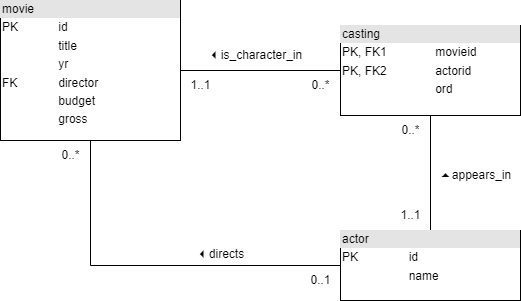

The diagram above was exported from draw.io. Its source (the exported page's mxGraphModel, read from the mxfile embedded in the PNG):
<mxGraphModel dx="792" dy="497" grid="1" gridSize="10" guides="1" tooltips="1" connect="1" arrows="1" fold="1" page="1" pageScale="1" pageWidth="827" pageHeight="1169" math="0" shadow="0">
  <root>
    <mxCell id="0" />
    <mxCell id="1" parent="0" />
    <mxCell id="jFRd2kF9DOJj1M47tAtw-4" style="edgeStyle=orthogonalEdgeStyle;rounded=0;orthogonalLoop=1;jettySize=auto;html=1;entryX=0;entryY=0.5;entryDx=0;entryDy=0;endArrow=none;endFill=0;" parent="1" source="jFRd2kF9DOJj1M47tAtw-1" target="jFRd2kF9DOJj1M47tAtw-2" edge="1">
      <mxGeometry relative="1" as="geometry" />
    </mxCell>
    <mxCell id="jFRd2kF9DOJj1M47tAtw-10" style="edgeStyle=orthogonalEdgeStyle;rounded=0;orthogonalLoop=1;jettySize=auto;html=1;entryX=0;entryY=0.5;entryDx=0;entryDy=0;exitX=0.5;exitY=1;exitDx=0;exitDy=0;endArrow=none;endFill=0;" parent="1" source="jFRd2kF9DOJj1M47tAtw-1" target="jFRd2kF9DOJj1M47tAtw-3" edge="1">
      <mxGeometry relative="1" as="geometry" />
    </mxCell>
    <mxCell id="jFRd2kF9DOJj1M47tAtw-1" value="&lt;div style=&quot;box-sizing:border-box;width:100%;background:#e4e4e4;padding:2px;&quot;&gt;movie&lt;/div&gt;&lt;table style=&quot;width:100%;font-size:1em;&quot; cellpadding=&quot;2&quot; cellspacing=&quot;0&quot;&gt;&lt;tbody&gt;&lt;tr&gt;&lt;td&gt;PK&lt;/td&gt;&lt;td&gt;id&lt;/td&gt;&lt;/tr&gt;&lt;tr&gt;&lt;td&gt;&lt;br&gt;&lt;/td&gt;&lt;td&gt;title&lt;/td&gt;&lt;/tr&gt;&lt;tr&gt;&lt;td&gt;&lt;/td&gt;&lt;td&gt;yr&lt;/td&gt;&lt;/tr&gt;&lt;tr&gt;&lt;td&gt;FK&lt;/td&gt;&lt;td&gt;director&lt;/td&gt;&lt;/tr&gt;&lt;tr&gt;&lt;td&gt;&lt;br&gt;&lt;/td&gt;&lt;td&gt;budget&lt;/td&gt;&lt;/tr&gt;&lt;tr&gt;&lt;td&gt;&lt;br&gt;&lt;/td&gt;&lt;td&gt;gross&lt;/td&gt;&lt;/tr&gt;&lt;/tbody&gt;&lt;/table&gt;" style="verticalAlign=top;align=left;overflow=fill;html=1;whiteSpace=wrap;" parent="1" vertex="1">
      <mxGeometry x="110" y="120" width="180" height="140" as="geometry" />
    </mxCell>
    <mxCell id="jFRd2kF9DOJj1M47tAtw-5" style="edgeStyle=orthogonalEdgeStyle;rounded=0;orthogonalLoop=1;jettySize=auto;html=1;entryX=0.5;entryY=0;entryDx=0;entryDy=0;endArrow=none;endFill=0;" parent="1" source="jFRd2kF9DOJj1M47tAtw-2" target="jFRd2kF9DOJj1M47tAtw-3" edge="1">
      <mxGeometry relative="1" as="geometry" />
    </mxCell>
    <mxCell id="jFRd2kF9DOJj1M47tAtw-2" value="&lt;div style=&quot;box-sizing:border-box;width:100%;background:#e4e4e4;padding:2px;&quot;&gt;casting&lt;/div&gt;&lt;table style=&quot;width:100%;font-size:1em;&quot; cellpadding=&quot;2&quot; cellspacing=&quot;0&quot;&gt;&lt;tbody&gt;&lt;tr&gt;&lt;td&gt;PK, FK1&lt;/td&gt;&lt;td&gt;movieid&lt;/td&gt;&lt;/tr&gt;&lt;tr&gt;&lt;td&gt;PK, FK2&lt;/td&gt;&lt;td&gt;actorid&lt;/td&gt;&lt;/tr&gt;&lt;tr&gt;&lt;td&gt;&lt;/td&gt;&lt;td&gt;ord&lt;/td&gt;&lt;/tr&gt;&lt;/tbody&gt;&lt;/table&gt;" style="verticalAlign=top;align=left;overflow=fill;html=1;whiteSpace=wrap;" parent="1" vertex="1">
      <mxGeometry x="450" y="145" width="180" height="90" as="geometry" />
    </mxCell>
    <mxCell id="jFRd2kF9DOJj1M47tAtw-3" value="&lt;div style=&quot;box-sizing:border-box;width:100%;background:#e4e4e4;padding:2px;&quot;&gt;actor&lt;/div&gt;&lt;table style=&quot;width:100%;font-size:1em;&quot; cellpadding=&quot;2&quot; cellspacing=&quot;0&quot;&gt;&lt;tbody&gt;&lt;tr&gt;&lt;td&gt;PK&lt;/td&gt;&lt;td&gt;id&lt;/td&gt;&lt;/tr&gt;&lt;tr&gt;&lt;td&gt;&lt;br&gt;&lt;/td&gt;&lt;td&gt;name&lt;/td&gt;&lt;/tr&gt;&lt;/tbody&gt;&lt;/table&gt;" style="verticalAlign=top;align=left;overflow=fill;html=1;whiteSpace=wrap;" parent="1" vertex="1">
      <mxGeometry x="450" y="350" width="180" height="70" as="geometry" />
    </mxCell>
    <mxCell id="jFRd2kF9DOJj1M47tAtw-6" value="1..1" style="text;html=1;align=center;verticalAlign=middle;resizable=0;points=[];autosize=1;strokeColor=none;fillColor=none;" parent="1" vertex="1">
      <mxGeometry x="290" y="190" width="40" height="30" as="geometry" />
    </mxCell>
    <mxCell id="jFRd2kF9DOJj1M47tAtw-7" value="1..1" style="text;html=1;align=center;verticalAlign=middle;resizable=0;points=[];autosize=1;strokeColor=none;fillColor=none;" parent="1" vertex="1">
      <mxGeometry x="500" y="320" width="40" height="30" as="geometry" />
    </mxCell>
    <mxCell id="jFRd2kF9DOJj1M47tAtw-8" value="0..*" style="text;html=1;align=center;verticalAlign=middle;resizable=0;points=[];autosize=1;strokeColor=none;fillColor=none;" parent="1" vertex="1">
      <mxGeometry x="410" y="190" width="40" height="30" as="geometry" />
    </mxCell>
    <mxCell id="jFRd2kF9DOJj1M47tAtw-9" value="0..*" style="text;html=1;align=center;verticalAlign=middle;resizable=0;points=[];autosize=1;strokeColor=none;fillColor=none;" parent="1" vertex="1">
      <mxGeometry x="500" y="235" width="40" height="30" as="geometry" />
    </mxCell>
    <mxCell id="jFRd2kF9DOJj1M47tAtw-11" value="0..1" style="text;html=1;align=center;verticalAlign=middle;resizable=0;points=[];autosize=1;strokeColor=none;fillColor=none;" parent="1" vertex="1">
      <mxGeometry x="410" y="385" width="40" height="30" as="geometry" />
    </mxCell>
    <mxCell id="jFRd2kF9DOJj1M47tAtw-12" value="0..*" style="text;html=1;align=center;verticalAlign=middle;resizable=0;points=[];autosize=1;strokeColor=none;fillColor=none;" parent="1" vertex="1">
      <mxGeometry x="160" y="260" width="40" height="30" as="geometry" />
    </mxCell>
    <mxCell id="jFRd2kF9DOJj1M47tAtw-14" value="&lt;font face=&quot;webdings&quot;&gt;3&lt;/font&gt;directs" style="text;html=1;align=center;verticalAlign=middle;resizable=0;points=[];autosize=1;strokeColor=none;fillColor=none;" parent="1" vertex="1">
      <mxGeometry x="295" y="359" width="70" height="30" as="geometry" />
    </mxCell>
    <mxCell id="jFRd2kF9DOJj1M47tAtw-15" value="&lt;font face=&quot;webdings&quot;&gt;5&lt;/font&gt;appears_in" style="text;html=1;align=center;verticalAlign=middle;resizable=0;points=[];autosize=1;strokeColor=none;fillColor=none;" parent="1" vertex="1">
      <mxGeometry x="540" y="280" width="90" height="30" as="geometry" />
    </mxCell>
    <mxCell id="jFRd2kF9DOJj1M47tAtw-16" value="&lt;font face=&quot;webdings&quot;&gt;3&lt;/font&gt;is_character_in" style="text;html=1;align=center;verticalAlign=middle;resizable=0;points=[];autosize=1;strokeColor=none;fillColor=none;" parent="1" vertex="1">
      <mxGeometry x="305" y="160" width="120" height="30" as="geometry" />
    </mxCell>
  </root>
</mxGraphModel>